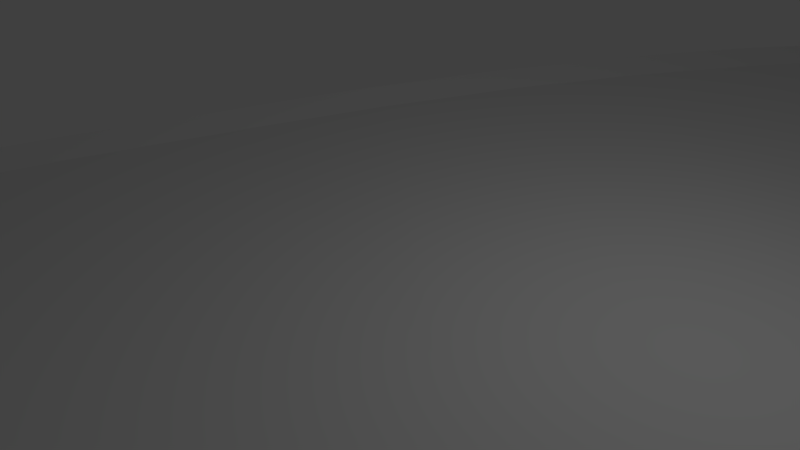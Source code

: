 # Source: T50D30LTrackStripped.blend  (saved by Blender 2.77.0; exported with 4.5.12 LTS)
import bpy
from mathutils import Matrix  # noqa: F401  (used for matrix-valued properties, if any)

bpy.ops.wm.read_factory_settings(use_empty=True)
scene = bpy.context.scene
scene.name = 'Scene'

# ---- collections
col_collection_1 = bpy.data.collections.new('Collection 1'); scene.collection.children.link(col_collection_1)

# ---- materials (node trees are filled in below, after node groups)
mat_material = bpy.data.materials.new('Material')
mat_material.alpha_threshold = 0.0
mat_material.use_transparent_shadow = False
mat_material.roughness = 0.5
mat_material.line_color = (0.0, 0.0, 0.0, 1.0)

# ---- material node trees

# ---- world
world_world = bpy.data.worlds.new('World'); scene.world = world_world
world_world.color = (0.05088, 0.05088, 0.05088)
world_world.use_sun_shadow = False
world_world.sun_shadow_jitter_overblur = 0.0
world_world.cycles.sampling_method = 'MANUAL'

# ---- cameras
cam_camera = bpy.data.cameras.new('Camera')
cam_camera.clip_end = 100.0
cam_camera.lens = 35.0
cam_camera.sensor_width = 32.0
cam_camera.sensor_height = 18.0
cam_camera.ortho_scale = 7.314
cam_camera.dof.focus_distance = 0.0
cam_camera.dof.aperture_fstop = 128.0

# ---- lights
light_lamp = bpy.data.lights.new('Lamp', 'POINT')
light_lamp.transmission_factor = 0.0
light_lamp.cutoff_distance = 30.0
light_lamp.energy = 100.0
light_lamp.shadow_buffer_clip_start = 1.001
light_lamp.shadow_soft_size = 0.1
light_lamp.shadow_maximum_resolution = 0.006
light_lamp.use_absolute_resolution = True

# ---- meshes
me_cube = bpy.data.meshes.new('Cube')
me_cube.from_pydata([(7.5, -0.01667, 15.0), (7.5, 0.01667, 15.0), (8.14, -0.01667, 15.0), (8.14, 0.07367, 15.0), (-7.5, -0.01667, 15.0), (-7.5, 0.01667, 15.0), (0.0, -0.01667, 15.0), (0.0, 0.01667, 15.0), (-8.14, -0.01667, 15.0), (-8.14, 0.07367, 15.0), (7.551, -0.01667, 13.04), (7.551, 0.01667, 13.04), (8.19, -0.01667, 13.07), (8.19, 0.07367, 13.07), (-7.428, -0.01667, 12.25), (-7.428, 0.01667, 12.25), (0.06167, -0.01667, 12.64), (0.06167, 0.01667, 12.64), (-8.067, -0.01667, 12.22), (-8.067, 0.07367, 12.22), (7.705, -0.01667, 11.08), (7.705, 0.01667, 11.08), (8.342, -0.01667, 11.15), (8.342, 0.07367, 11.15), (-7.212, -0.01667, 9.512), (-7.212, 0.01667, 9.512), (0.2465, -0.01667, 10.3), (0.2465, 0.01667, 10.3), (-7.849, -0.01667, 9.445), (-7.849, 0.07367, 9.445), (7.962, -0.01667, 9.134), (7.962, 0.01667, 9.134), (8.593, -0.01667, 9.234), (8.593, 0.07367, 9.234), (-6.854, -0.01667, 6.787), (-6.854, 0.01667, 6.787), (0.554, -0.01667, 7.96), (0.554, 0.01667, 7.96), (-7.485, -0.01667, 6.687), (-7.485, 0.07367, 6.687), (8.319, -0.01667, 7.203), (8.319, 0.01667, 7.203), (8.945, -0.01667, 7.336), (8.945, 0.07367, 7.336), (-6.353, -0.01667, 4.085), (-6.353, 0.01667, 4.085), (0.9834, -0.01667, 5.644), (0.9834, 0.01667, 5.644), (-6.978, -0.01667, 3.952), (-6.978, 0.07367, 3.952), (8.778, -0.01667, 5.294), (8.778, 0.01667, 5.294), (9.396, -0.01667, 5.46), (9.396, 0.07367, 5.46), (-5.711, -0.01667, 1.412), (-5.711, 0.01667, 1.412), (1.533, -0.01667, 3.353), (1.533, 0.01667, 3.353), (-6.329, -0.01667, 1.246), (-6.329, 0.07367, 1.246), (9.335, -0.01667, 3.412), (9.335, 0.01667, 3.412), (9.944, -0.01667, 3.61), (9.944, 0.07367, 3.61), (-4.93, -0.01667, -1.223), (-4.93, 0.01667, -1.223), (2.202, -0.01667, 1.094), (2.202, 0.01667, 1.094), (-5.539, -0.01667, -1.421), (-5.539, 0.07367, -1.421), (9.991, -0.01667, 1.561), (9.991, 0.01667, 1.561), (10.59, -0.01667, 1.79), (10.59, 0.07367, 1.79), (-4.013, -0.01667, -3.814), (-4.013, 0.01667, -3.814), (2.989, -0.01667, -1.127), (2.989, 0.01667, -1.127), (-4.61, -0.01667, -4.044), (-4.61, 0.07367, -4.044), (10.74, -0.01667, -0.2526), (10.74, 0.01667, -0.2526), (11.33, -0.01667, 0.007553), (11.33, 0.07367, 0.007559), (-2.961, -0.01667, -6.354), (-2.961, 0.01667, -6.354), (3.89, -0.01667, -3.303), (3.89, 0.01667, -3.303), (-3.545, -0.01667, -6.614), (-3.545, 0.07367, -6.614), (11.59, -0.01667, -2.025), (11.59, 0.01667, -2.025), (12.16, -0.01667, -1.734), (12.16, 0.07367, -1.734), (-1.778, -0.01667, -8.834), (-1.778, 0.01667, -8.834), (4.905, -0.01667, -5.43), (4.905, 0.01667, -5.43), (-2.348, -0.01667, -9.125), (-2.348, 0.07367, -9.125), (12.52, -0.01667, -3.75), (12.52, 0.01667, -3.75), (13.08, -0.01667, -3.43), (13.08, 0.07367, -3.43), (-0.4663, -0.01667, -11.25), (-0.4663, 0.01667, -11.25), (6.029, -0.01667, -7.5), (6.029, 0.01667, -7.5), (-1.02, -0.01667, -11.57), (-1.02, 0.07367, -11.57), (13.55, -0.01667, -5.424), (13.55, 0.01667, -5.424), (14.09, -0.01667, -5.076), (14.09, 0.07367, -5.076), (0.9698, -0.01667, -13.59), (0.9698, 0.01667, -13.59), (7.26, -0.01667, -9.509), (7.26, 0.01667, -9.509), (0.4333, -0.01667, -13.94), (0.4333, 0.07367, -13.94), (14.66, -0.01667, -7.042), (14.66, 0.01667, -7.042), (15.18, -0.01667, -6.666), (15.18, 0.07367, -6.666), (2.527, -0.01667, -15.86), (2.527, 0.01667, -15.86), (8.594, -0.01667, -11.45), (8.594, 0.01667, -11.45), (2.009, -0.01667, -16.23), (2.009, 0.07367, -16.23), (15.86, -0.01667, -8.6), (15.86, 0.01667, -8.6), (16.35, -0.01667, -8.197), (16.35, 0.07367, -8.197), (4.2, -0.01667, -18.04), (4.2, 0.01667, -18.04), (10.03, -0.01667, -13.32), (10.03, 0.01667, -13.32), (3.703, -0.01667, -18.44), (3.703, 0.07367, -18.44), (17.13, -0.01667, -10.09), (17.13, 0.01667, -10.09), (17.61, -0.01667, -9.664), (17.61, 0.07367, -9.664), (5.985, -0.01667, -20.13), (5.985, 0.01667, -20.13), (11.56, -0.01667, -15.11), (11.56, 0.01667, -15.11), (5.51, -0.01667, -20.56), (5.51, 0.07367, -20.56), (18.48, -0.01667, -11.52), (18.48, 0.01667, -11.52), (18.94, -0.01667, -11.06), (18.94, 0.07367, -11.06), (7.877, -0.01667, -22.12), (7.877, 0.01667, -22.12), (13.18, -0.01667, -16.82), (13.18, 0.01667, -16.82), (7.425, -0.01667, -22.58), (7.425, 0.07367, -22.58), (19.91, -0.01667, -12.87), (19.91, 0.01667, -12.87), (20.34, -0.01667, -12.39), (20.34, 0.07367, -12.39), (9.871, -0.01667, -24.02), (9.871, 0.01667, -24.02), (14.89, -0.01667, -18.44), (14.89, 0.01667, -18.44), (9.443, -0.01667, -24.49), (9.443, 0.07367, -24.49), (21.4, -0.01667, -14.14), (21.4, 0.01667, -14.14), (21.8, -0.01667, -13.65), (21.8, 0.07367, -13.65), (11.96, -0.01667, -25.8), (11.96, 0.01667, -25.8), (16.68, -0.01667, -19.97), (16.68, 0.01667, -19.97), (11.56, -0.01667, -26.3), (11.56, 0.07367, -26.3), (22.96, -0.01667, -15.34), (22.96, 0.01667, -15.34), (23.33, -0.01667, -14.82), (23.33, 0.07367, -14.82), (14.14, -0.01667, -27.47), (14.14, 0.01667, -27.47), (18.55, -0.01667, -21.41), (18.55, 0.01667, -21.41), (13.77, -0.01667, -27.99), (13.77, 0.07367, -27.99), (24.58, -0.01667, -16.45), (24.58, 0.01667, -16.45), (24.92, -0.01667, -15.91), (24.92, 0.07367, -15.91), (16.41, -0.01667, -29.03), (16.41, 0.01667, -29.03), (20.49, -0.01667, -22.74), (20.49, 0.01667, -22.74), (16.06, -0.01667, -29.57), (16.06, 0.07367, -29.57), (26.25, -0.01667, -17.48), (26.25, 0.01667, -17.48), (26.57, -0.01667, -16.92), (26.57, 0.07367, -16.92), (18.75, -0.01667, -30.47), (18.75, 0.01667, -30.47), (22.5, -0.01667, -23.97), (22.5, 0.01667, -23.97), (18.43, -0.01667, -31.02), (18.43, 0.07367, -31.02), (27.98, -0.01667, -18.41), (27.98, 0.01667, -18.41), (28.27, -0.01667, -17.84), (28.27, 0.07367, -17.84), (21.17, -0.01667, -31.78), (21.17, 0.01667, -31.78), (24.57, -0.01667, -25.1), (24.57, 0.01667, -25.1), (20.88, -0.01667, -32.35), (20.88, 0.07367, -32.35), (29.75, -0.01667, -19.26), (29.75, 0.01667, -19.26), (30.01, -0.01667, -18.67), (30.01, 0.07367, -18.67), (23.65, -0.01667, -32.96), (23.65, 0.01667, -32.96), (26.7, -0.01667, -26.11), (26.7, 0.01667, -26.11), (23.39, -0.01667, -33.55), (23.39, 0.07367, -33.55), (31.56, -0.01667, -20.01), (31.56, 0.01667, -20.01), (31.79, -0.01667, -19.41), (31.79, 0.07367, -19.41), (26.19, -0.01667, -34.01), (26.19, 0.01667, -34.01), (28.87, -0.01667, -27.01), (28.87, 0.01667, -27.01), (25.96, -0.01667, -34.61), (25.96, 0.07367, -34.61), (33.41, -0.01667, -20.66), (33.41, 0.01667, -20.66), (33.61, -0.01667, -20.06), (33.61, 0.07367, -20.06), (28.78, -0.01667, -34.93), (28.78, 0.01667, -34.93), (31.09, -0.01667, -27.8), (31.09, 0.01667, -27.8), (28.58, -0.01667, -35.54), (28.58, 0.07367, -35.54), (35.29, -0.01667, -21.22), (35.29, 0.01667, -21.22), (35.46, -0.01667, -20.6), (35.46, 0.07367, -20.6), (31.41, -0.01667, -35.71), (31.41, 0.01667, -35.71), (33.35, -0.01667, -28.47), (33.35, 0.01667, -28.47), (31.25, -0.01667, -36.33), (31.25, 0.07367, -36.33), (37.2, -0.01667, -21.68), (37.2, 0.01667, -21.68), (37.34, -0.01667, -21.05), (37.34, 0.07367, -21.05), (34.08, -0.01667, -36.35), (34.08, 0.01667, -36.35), (35.64, -0.01667, -29.02), (35.64, 0.01667, -29.02), (33.95, -0.01667, -36.98), (33.95, 0.07367, -36.98), (39.13, -0.01667, -22.04), (39.13, 0.01667, -22.04), (39.23, -0.01667, -21.41), (39.23, 0.07367, -21.41), (36.79, -0.01667, -36.85), (36.79, 0.01667, -36.85), (37.96, -0.01667, -29.45), (37.96, 0.01667, -29.45), (36.69, -0.01667, -37.49), (36.69, 0.07367, -37.49), (41.08, -0.01667, -22.29), (41.08, 0.01667, -22.29), (41.15, -0.01667, -21.66), (41.15, 0.07367, -21.66), (39.51, -0.01667, -37.21), (39.51, 0.01667, -37.21), (40.3, -0.01667, -29.75), (40.3, 0.01667, -29.75), (39.45, -0.01667, -37.85), (39.45, 0.07367, -37.85), (43.04, -0.01667, -22.45), (43.04, 0.01667, -22.45), (43.07, -0.01667, -21.81), (43.07, 0.07367, -21.81), (42.25, -0.01667, -37.43), (42.25, 0.01667, -37.43), (42.64, -0.01667, -29.94), (42.64, 0.01667, -29.94), (42.22, -0.01667, -38.07), (42.22, 0.07367, -38.07), (45.0, -0.01667, -22.5), (45.0, 0.01667, -22.5), (45.0, -0.01667, -21.86), (45.0, 0.07367, -21.86), (45.0, -0.01667, -37.5), (45.0, 0.01667, -37.5), (45.0, -0.01667, -30.0), (45.0, 0.01667, -30.0), (45.0, -0.01667, -38.14), (45.0, 0.07367, -38.14)], [], [(0, 1, 7, 6), (4, 6, 7, 5), (3, 1, 0, 2), (9, 8, 4, 5), (17, 27, 25, 15), (11, 21, 27, 17), (15, 25, 29, 19), (10, 20, 22, 12), (6, 16, 10, 0), (4, 14, 16, 6), (0, 10, 12, 2), (5, 15, 19, 9), (1, 11, 17, 7), (7, 17, 15, 5), (3, 13, 11, 1), (9, 19, 18, 8), (2, 12, 13, 3), (8, 18, 14, 4), (28, 38, 34, 24), (22, 32, 33, 23), (29, 39, 38, 28), (23, 33, 31, 21), (13, 23, 21, 11), (19, 29, 28, 18), (12, 22, 23, 13), (18, 28, 24, 14), (16, 26, 20, 10), (14, 24, 26, 16), (36, 46, 40, 30), (38, 48, 44, 34), (32, 42, 43, 33), (39, 49, 48, 38), (26, 36, 30, 20), (24, 34, 36, 26), (20, 30, 32, 22), (25, 35, 39, 29), (21, 31, 37, 27), (27, 37, 35, 25), (46, 56, 50, 40), (48, 58, 54, 44), (42, 52, 53, 43), (49, 59, 58, 48), (34, 44, 46, 36), (30, 40, 42, 32), (35, 45, 49, 39), (31, 41, 47, 37), (37, 47, 45, 35), (33, 43, 41, 31), (54, 64, 66, 56), (56, 66, 60, 50), (58, 68, 64, 54), (52, 62, 63, 53), (44, 54, 56, 46), (40, 50, 52, 42), (45, 55, 59, 49), (41, 51, 57, 47), (47, 57, 55, 45), (43, 53, 51, 41), (64, 74, 76, 66), (66, 76, 70, 60), (68, 78, 74, 64), (62, 72, 73, 63), (50, 60, 62, 52), (55, 65, 69, 59), (51, 61, 67, 57), (57, 67, 65, 55), (53, 63, 61, 51), (59, 69, 68, 58), (75, 85, 89, 79), (70, 80, 82, 72), (74, 84, 86, 76), (76, 86, 80, 70), (60, 70, 72, 62), (65, 75, 79, 69), (61, 71, 77, 67), (67, 77, 75, 65), (63, 73, 71, 61), (69, 79, 78, 68), (87, 97, 95, 85), (81, 91, 97, 87), (85, 95, 99, 89), (80, 90, 92, 82), (71, 81, 87, 77), (77, 87, 85, 75), (73, 83, 81, 71), (79, 89, 88, 78), (72, 82, 83, 73), (78, 88, 84, 74), (93, 103, 101, 91), (97, 107, 105, 95), (91, 101, 107, 97), (95, 105, 109, 99), (83, 93, 91, 81), (89, 99, 98, 88), (82, 92, 93, 83), (88, 98, 94, 84), (86, 96, 90, 80), (84, 94, 96, 86), (102, 112, 113, 103), (109, 119, 118, 108), (103, 113, 111, 101), (107, 117, 115, 105), (99, 109, 108, 98), (92, 102, 103, 93), (98, 108, 104, 94), (96, 106, 100, 90), (94, 104, 106, 96), (90, 100, 102, 92), (118, 128, 124, 114), (112, 122, 123, 113), (119, 129, 128, 118), (113, 123, 121, 111), (108, 118, 114, 104), (106, 116, 110, 100), (104, 114, 116, 106), (100, 110, 112, 102), (105, 115, 119, 109), (101, 111, 117, 107), (126, 136, 130, 120), (128, 138, 134, 124), (122, 132, 133, 123), (129, 139, 138, 128), (116, 126, 120, 110), (114, 124, 126, 116), (110, 120, 122, 112), (115, 125, 129, 119), (111, 121, 127, 117), (117, 127, 125, 115), (134, 144, 146, 136), (136, 146, 140, 130), (138, 148, 144, 134), (132, 142, 143, 133), (124, 134, 136, 126), (120, 130, 132, 122), (125, 135, 139, 129), (121, 131, 137, 127), (127, 137, 135, 125), (123, 133, 131, 121), (144, 154, 156, 146), (146, 156, 150, 140), (148, 158, 154, 144), (142, 152, 153, 143), (130, 140, 142, 132), (135, 145, 149, 139), (131, 141, 147, 137), (137, 147, 145, 135), (133, 143, 141, 131), (139, 149, 148, 138), (150, 160, 162, 152), (154, 164, 166, 156), (156, 166, 160, 150), (158, 168, 164, 154), (140, 150, 152, 142), (145, 155, 159, 149), (141, 151, 157, 147), (147, 157, 155, 145), (143, 153, 151, 141), (149, 159, 158, 148), (161, 171, 177, 167), (165, 175, 179, 169), (160, 170, 172, 162), (164, 174, 176, 166), (155, 165, 169, 159), (151, 161, 167, 157), (157, 167, 165, 155), (153, 163, 161, 151), (159, 169, 168, 158), (152, 162, 163, 153), (177, 187, 185, 175), (171, 181, 187, 177), (175, 185, 189, 179), (170, 180, 182, 172), (167, 177, 175, 165), (163, 173, 171, 161), (169, 179, 178, 168), (162, 172, 173, 163), (168, 178, 174, 164), (166, 176, 170, 160), (189, 199, 198, 188), (183, 193, 191, 181), (187, 197, 195, 185), (181, 191, 197, 187), (173, 183, 181, 171), (179, 189, 188, 178), (172, 182, 183, 173), (178, 188, 184, 174), (176, 186, 180, 170), (174, 184, 186, 176), (198, 208, 204, 194), (192, 202, 203, 193), (199, 209, 208, 198), (193, 203, 201, 191), (182, 192, 193, 183), (188, 198, 194, 184), (186, 196, 190, 180), (184, 194, 196, 186), (180, 190, 192, 182), (185, 195, 199, 189), (206, 216, 210, 200), (208, 218, 214, 204), (202, 212, 213, 203), (209, 219, 218, 208), (196, 206, 200, 190), (194, 204, 206, 196), (190, 200, 202, 192), (195, 205, 209, 199), (191, 201, 207, 197), (197, 207, 205, 195), (216, 226, 220, 210), (218, 228, 224, 214), (212, 222, 223, 213), (219, 229, 228, 218), (204, 214, 216, 206), (200, 210, 212, 202), (205, 215, 219, 209), (201, 211, 217, 207), (207, 217, 215, 205), (203, 213, 211, 201), (224, 234, 236, 226), (226, 236, 230, 220), (228, 238, 234, 224), (222, 232, 233, 223), (214, 224, 226, 216), (210, 220, 222, 212), (215, 225, 229, 219), (211, 221, 227, 217), (217, 227, 225, 215), (213, 223, 221, 211), (234, 244, 246, 236), (236, 246, 240, 230), (238, 248, 244, 234), (232, 242, 243, 233), (220, 230, 232, 222), (225, 235, 239, 229), (221, 231, 237, 227), (227, 237, 235, 225), (223, 233, 231, 221), (229, 239, 238, 228), (245, 255, 259, 249), (240, 250, 252, 242), (244, 254, 256, 246), (246, 256, 250, 240), (230, 240, 242, 232), (235, 245, 249, 239), (231, 241, 247, 237), (237, 247, 245, 235), (233, 243, 241, 231), (239, 249, 248, 238), (257, 267, 265, 255), (251, 261, 267, 257), (255, 265, 269, 259), (250, 260, 262, 252), (241, 251, 257, 247), (247, 257, 255, 245), (243, 253, 251, 241), (249, 259, 258, 248), (242, 252, 253, 243), (248, 258, 254, 244), (263, 273, 271, 261), (267, 277, 275, 265), (261, 271, 277, 267), (265, 275, 279, 269), (253, 263, 261, 251), (259, 269, 268, 258), (252, 262, 263, 253), (258, 268, 264, 254), (256, 266, 260, 250), (254, 264, 266, 256), (272, 282, 283, 273), (279, 289, 288, 278), (273, 283, 281, 271), (277, 287, 285, 275), (269, 279, 278, 268), (262, 272, 273, 263), (268, 278, 274, 264), (266, 276, 270, 260), (264, 274, 276, 266), (260, 270, 272, 262), (288, 298, 294, 284), (282, 292, 293, 283), (289, 299, 298, 288), (283, 293, 291, 281), (278, 288, 284, 274), (276, 286, 280, 270), (274, 284, 286, 276), (270, 280, 282, 272), (275, 285, 289, 279), (271, 281, 287, 277), (296, 306, 300, 290), (298, 308, 304, 294), (292, 302, 303, 293), (299, 309, 308, 298), (286, 296, 290, 280), (284, 294, 296, 286), (280, 290, 292, 282), (285, 295, 299, 289), (281, 291, 297, 287), (287, 297, 295, 285), (300, 306, 307, 301), (304, 305, 307, 306), (303, 302, 300, 301), (309, 305, 304, 308), (294, 304, 306, 296), (290, 300, 302, 292), (295, 305, 309, 299), (291, 301, 307, 297), (297, 307, 305, 295), (293, 303, 301, 291)])
me_cube.materials.append(mat_material)
me_cube.use_remesh_preserve_volume = False
me_cube.use_remesh_preserve_attributes = False
me_cube.use_mirror_vertex_groups = False
me_cube.update()

# ---- objects
ob_cube = bpy.data.objects.new('Cube', me_cube)
ob_lamp = bpy.data.objects.new('Lamp', light_lamp)
ob_camera = bpy.data.objects.new('Camera', cam_camera)

# ---- transforms, parenting, visibility, modifiers, constraints
ob_cube.location = (0.0, 0.0, 0.0)
ob_cube.rotation_euler = (1.571, 0.0, 0.0)
ob_cube.scale = (1.0, 3.0, 1.0)
ob_cube.lock_rotations_4d = False
ob_cube.empty_display_type = 'ARROWS'
ob_cube.lineart.crease_threshold = 0.0
_m = ob_cube.modifiers.new('SimpleDeform', 'SIMPLE_DEFORM')
_m.deform_axis = 'Z'
_m.factor = 0.02618
_m.angle = 0.02618
_m.limits = (0.303, 0.697)
ob_lamp.location = (4.076, 1.005, 5.904)
ob_lamp.rotation_euler = (0.6503, 0.05522, 1.866)
ob_lamp.lock_rotations_4d = False
ob_lamp.empty_display_type = 'ARROWS'
ob_lamp.color = (0.0, 0.0, 0.0, 0.0)
ob_lamp.lineart.crease_threshold = 0.0
ob_camera.location = (7.481, -6.508, 5.344)
ob_camera.rotation_euler = (1.109, 0.01082, 0.8149)
ob_camera.lock_rotations_4d = False
ob_camera.empty_display_type = 'ARROWS'
ob_camera.color = (0.0, 0.0, 0.0, 0.0)
ob_camera.display_type = 'WIRE'
ob_camera.lineart.crease_threshold = 0.0

# ---- collection membership
col_collection_1.objects.link(ob_cube)
col_collection_1.objects.link(ob_lamp)
col_collection_1.objects.link(ob_camera)

# ---- scene / render settings (as saved in the file)
scene.camera = ob_camera
scene.frame_start = 1; scene.frame_end = 250; scene.frame_set(1)
scene.render.engine = 'BLENDER_EEVEE_NEXT'
scene.render.resolution_percentage = 50
scene.render.dither_intensity = 0.0
scene.cycles.use_denoising = False
scene.cycles.samples = 128
scene.cycles.sampling_pattern = 'TABULATED_SOBOL'
scene.cycles.light_sampling_threshold = 0.0
scene.cycles.use_adaptive_sampling = False
scene.cycles.use_light_tree = False
scene.cycles.blur_glossy = 0.0
scene.cycles.sample_clamp_indirect = 0.0
scene.view_settings.view_transform = 'Standard'
bpy.context.view_layer.update()
